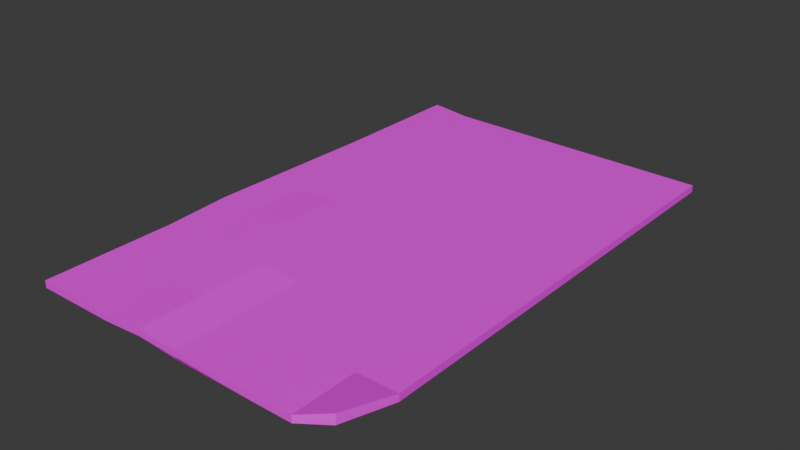 # Source: Picture.blend  (saved by Blender 5.1.30; exported with 4.5.12 LTS)
import bpy
from mathutils import Matrix  # noqa: F401  (used for matrix-valued properties, if any)

bpy.ops.wm.read_factory_settings(use_empty=True)
scene = bpy.context.scene
scene.name = 'Scene'

# ---- collections
col_collection = bpy.data.collections.new('Collection'); scene.collection.children.link(col_collection)

# ---- images (referenced by path relative to the original .blend; pixels are not part of the script)
import os
ASSET_DIR = os.environ.get("B2B_ASSET_DIR", "")  # directory of the original .blend (textures are referenced by path, not embedded)
HERE = os.path.dirname(os.path.abspath(__file__))  # packed textures are extracted next to this script under _unpacked/

def load_image(name, relpath, width, height, colorspace="sRGB"):
    """Load a texture the original file referenced (path relative to the .blend, or extracted next to this script)."""
    p = next((c for c in (os.path.join(HERE, relpath), os.path.join(ASSET_DIR, relpath)) if relpath and os.path.exists(c)), "")
    if p:
        img = bpy.data.images.load(p, check_existing=True)
        img.name = name
    else:  # same state as the original file: an image datablock whose file is absent (Cycles renders it pink)
        img = bpy.data.images.new(name, width, height)
        img.source = "FILE"
        img.filepath = "//" + (relpath or name)
    img.colorspace_settings.name = colorspace
    return img
img_castletexture_png = load_image('castletexture.png', 'castletexture.png', 1024, 1024, 'sRGB')

# ---- materials (node trees are filled in below, after node groups)
mat_material_001 = bpy.data.materials.new('Material.001')
mat_material_001.roughness = 0.5257

# ---- material node trees
mat_material_001.use_nodes = True; mat_material_001.node_tree.nodes.clear()
_N = mat_material_001.node_tree.nodes; _L = mat_material_001.node_tree.links
n0 = _N.new('ShaderNodeBsdfPrincipled'); n0.name = 'Principled BSDF'; n0.location = (0, 300)
n0.inputs[2].default_value = 0.5257
n0.inputs[3].default_value = 1.45
n0.inputs[27].default_value = (0.0, 0.0, 0.0, 1.0)
n0.inputs[28].default_value = 1.0
n1 = _N.new('ShaderNodeOutputMaterial'); n1.name = 'Material Output'; n1.location = (280, 300)
n2 = _N.new('ShaderNodeTexImage'); n2.name = 'Image Texture'; n2.location = (-480, 300)
n2.image = img_castletexture_png
_L.new(n2.outputs[0], n0.inputs[0])
_L.new(n0.outputs[0], n1.inputs[0])
n1.is_active_output = True

# ---- world
world_world = bpy.data.worlds.new('World'); scene.world = world_world
world_world.use_nodes = True; world_world.node_tree.nodes.clear()
_N = world_world.node_tree.nodes; _L = world_world.node_tree.links
n0 = _N.new('ShaderNodeOutputWorld'); n0.name = 'World Output'; n0.location = (200, 100)
n1 = _N.new('ShaderNodeBackground'); n1.name = 'Background'; n1.location = (-200, 100)
n1.inputs[0].default_value = (0.05088, 0.05088, 0.05088, 1.0)
_L.new(n1.outputs[0], n0.inputs[0])
n0.is_active_output = True
world_world.color = (0.05088, 0.05088, 0.05088)
world_world.sun_shadow_jitter_overblur = 0.0

# ---- meshes
me_cube_001 = bpy.data.meshes.new('Cube.001')
me_cube_001.from_pydata([(-0.07582, 0.001899, 0.1242), (-0.07582, 0.005286, 0.1242), (-0.07582, 0.001899, -0.1232), (-0.07582, 0.005286, -0.1232), (0.07499, 0.007079, 0.1209), (0.07384, 0.01017, 0.1192), (0.07793, 0.001899, -0.1172), (0.07793, 0.005286, -0.1172), (-0.07582, 0.001899, -0.05514), (-0.07582, 0.003592, 0.1242), (-0.07582, 0.005286, -0.05514), (-0.07582, 0.003592, -0.1232), (-0.05321, 0.001899, -0.1193), (-0.05321, 0.005286, -0.1193), (0.07793, 0.003592, -0.1172), (0.07793, 0.001899, 0.0), (0.07793, 0.005286, 0.0), (0.07442, 0.008627, 0.12), (0.001053, 0.001899, 0.1242), (0.001053, 0.005286, 0.1242), (0.001053, 0.003592, 0.1242), (-0.05321, 0.003592, -0.1193), (-0.07582, 0.003592, -0.05514), (0.07793, 0.005286, 0.06212), (-0.03738, 0.005286, 0.1242), (-0.07582, 0.005286, 0.06212), (0.03949, 0.005286, 0.1242), (0.001053, 0.005286, 0.06212), (-0.03738, 0.005286, 0.0), (-0.03738, 0.00691, 0.06212), (0.07793, 0.005286, 0.09319), (-0.0566, 0.005286, 0.1242), (-0.07582, 0.006626, 0.03106), (0.02027, 0.005286, 0.1242), (0.001053, 0.005286, 0.09319), (0.07793, 0.005286, 0.03106), (-0.01816, 0.006626, 0.1242), (-0.07582, 0.005286, 0.09319), (0.05871, 0.005286, 0.1242), (-0.0566, 0.005286, 0.0), (-0.03738, 0.00624, 0.09319), (-0.03738, 0.006626, 0.03106), (-0.01816, 0.006626, 0.06212), (-0.0566, 0.006538, 0.06212), (-0.0566, 0.006626, 0.03106), (-0.01816, 0.005286, 0.03106), (-0.01816, 0.006626, 0.09319), (0.05871, 0.005286, 0.09319), (-0.0566, 0.005286, 0.09319), (-0.07582, 0.001899, 0.06212), (0.03949, 0.001899, 0.1242), (0.07793, 0.001899, 0.06212), (-0.03738, 0.001899, 0.1242), (-0.07582, 0.001899, 0.09319), (0.05871, 0.001899, 0.1242), (0.07793, 0.001899, 0.03106), (-0.01816, 0.00324, 0.1242), (-0.07582, 0.003143, 0.03106), (0.02027, 0.001899, 0.1242), (0.07793, 0.001899, 0.09319), (-0.0566, 0.001899, 0.1242), (0.05871, 0.001899, 0.09319), (0.07793, 0.003592, 0.09319), (0.05871, 0.003592, 0.1242)], [], [(22, 10, 3, 11), (21, 13, 7, 14), (62, 30, 5, 17), (20, 19, 36, 24, 31, 1, 9), (61, 59, 4, 54), (48, 37, 1, 31), (18, 20, 9, 0, 60, 52, 56), (54, 63, 20, 18, 58, 50), (63, 38, 26, 33, 19, 20), (59, 62, 17, 4), (12, 21, 14, 6), (2, 11, 21, 12), (11, 3, 13, 21), (8, 22, 11, 2), (0, 9, 22, 8, 57, 49, 53), (9, 1, 37, 25, 32, 10, 22), (47, 26, 38), (46, 40, 24, 36), (45, 41, 29, 42), (44, 32, 25, 43), (41, 44, 43, 29), (28, 39, 44, 41), (39, 10, 32, 44), (13, 3, 10, 39, 28, 41, 45, 42, 27, 34, 19, 33, 26, 47, 23, 35, 16, 7), (34, 46, 36, 19), (27, 42, 46, 34), (42, 29, 40, 46), (30, 47, 38, 5), (23, 47, 30), (40, 48, 31, 24), (29, 43, 48, 40), (43, 25, 37, 48), (57, 55, 51, 59, 61, 54, 50, 58, 18, 56, 52, 60, 0, 53, 49), (14, 7, 16, 35, 23, 30, 62, 59, 51, 55, 15, 6), (4, 17, 63, 54), (17, 5, 38, 63), (8, 2, 12, 6, 15, 55, 57)])
me_cube_001.polygons.foreach_set('use_smooth', [True] * 37)
_k = set([(0, 9), (0, 53), (0, 60), (1, 9), (1, 31), (1, 37), (2, 8), (2, 11), (2, 12), (3, 10), (3, 11), (3, 13), (4, 17), (4, 54), (4, 59), (5, 17), (5, 30), (5, 38), (6, 12), (6, 14), (6, 15), (7, 13), (7, 14), (7, 16), (8, 57), (10, 32), (10, 39), (12, 21), (13, 21), (15, 55), (16, 35), (17, 62), (17, 63), (18, 56), (18, 58), (19, 33), (19, 34), (19, 36), (23, 30), (23, 35), (24, 31), (24, 36), (24, 40), (25, 32), (25, 37), (26, 33), (26, 38), (27, 34), (27, 42), (28, 39), (28, 41), (29, 40), (29, 41), (29, 42), (29, 43), (30, 47), (30, 62), (31, 48), (32, 44), (36, 46), (37, 48), (38, 47), (38, 63), (39, 44), (40, 46), (40, 48), (41, 44), (41, 45), (42, 45), (42, 46), (43, 44), (49, 53), (49, 57), (50, 54), (50, 58), (51, 55), (51, 59), (52, 56), (52, 60), (54, 61), (54, 63), (59, 61), (59, 62)])
me_cube_001.attributes.new('sharp_edge', 'BOOLEAN', 'EDGE').data.foreach_set('value', [ (min(e.vertices), max(e.vertices)) in _k for e in me_cube_001.edges])
_uv = me_cube_001.uv_layers.new(name='UVMap')
_uv.uv.foreach_set('vector', [0.7318, 0.9503, 0.7362, 0.9503, 0.7362, 0.9547, 0.7318, 0.9547, 0.7318, 0.9591, 0.7362, 0.9591, 0.7362, 0.9635, 0.7318, 0.9635, 0.7318, 0.9713, 0.7362, 0.9713, 0.7362, 0.9724, 0.7318, 0.9724, 0.7318, 0.9768, 0.7362, 0.9768, 0.7362, 0.9779, 0.7362, 0.979, 0.7362, 0.9801, 0.7362, 0.9812, 0.7318, 0.9812, 0.7262, 0.9713, 0.7273, 0.9713, 0.7273, 0.9724, 0.7262, 0.9724, 0.7439, 0.9713, 0.745, 0.9713, 0.745, 0.9724, 0.7439, 0.9724, 0.7273, 0.9768, 0.7318, 0.9768, 0.7318, 0.9812, 0.7273, 0.9812, 0.7273, 0.9801, 0.7273, 0.979, 0.7273, 0.9779, 0.7273, 0.9735, 0.7318, 0.9735, 0.7318, 0.9768, 0.7273, 0.9768, 0.7273, 0.9757, 0.7273, 0.9746, 0.7318, 0.9735, 0.7362, 0.9735, 0.7362, 0.9746, 0.7362, 0.9757, 0.7362, 0.9768, 0.7318, 0.9768, 0.7273, 0.9713, 0.7318, 0.9713, 0.7318, 0.9724, 0.7273, 0.9724, 0.7273, 0.9591, 0.7318, 0.9591, 0.7318, 0.9635, 0.7273, 0.9635, 0.7273, 0.9547, 0.7318, 0.9547, 0.7318, 0.9591, 0.7273, 0.9591, 0.7318, 0.9547, 0.7362, 0.9547, 0.7362, 0.9591, 0.7318, 0.9591, 0.7273, 0.9503, 0.7318, 0.9503, 0.7318, 0.9547, 0.7273, 0.9547, 0.7273, 0.9458, 0.7318, 0.9458, 0.7318, 0.9503, 0.7273, 0.9503, 0.7273, 0.9492, 0.7273, 0.9481, 0.7273, 0.9469, 0.7318, 0.9458, 0.7362, 0.9458, 0.7362, 0.9469, 0.7362, 0.9481, 0.7362, 0.9492, 0.7362, 0.9503, 0.7318, 0.9503, 0.7373, 0.9713, 0.7384, 0.9724, 0.7373, 0.9724, 0.7417, 0.9713, 0.7428, 0.9713, 0.7428, 0.9724, 0.7417, 0.9724, 0.7417, 0.969, 0.7428, 0.969, 0.7428, 0.9701, 0.7417, 0.9701, 0.7439, 0.969, 0.745, 0.969, 0.745, 0.9701, 0.7439, 0.9701, 0.7428, 0.969, 0.7439, 0.969, 0.7439, 0.9701, 0.7428, 0.9701, 0.7428, 0.9679, 0.7439, 0.9679, 0.7439, 0.969, 0.7428, 0.969, 0.7439, 0.9679, 0.745, 0.9679, 0.745, 0.969, 0.7439, 0.969, 0.7406, 0.9635, 0.745, 0.9635, 0.745, 0.9679, 0.7439, 0.9679, 0.7428, 0.9679, 0.7428, 0.969, 0.7417, 0.969, 0.7417, 0.9701, 0.7406, 0.9701, 0.7406, 0.9713, 0.7406, 0.9724, 0.7395, 0.9724, 0.7384, 0.9724, 0.7373, 0.9713, 0.7362, 0.9701, 0.7362, 0.969, 0.7362, 0.9679, 0.7362, 0.9635, 0.7406, 0.9713, 0.7417, 0.9713, 0.7417, 0.9724, 0.7406, 0.9724, 0.7406, 0.9701, 0.7417, 0.9701, 0.7417, 0.9713, 0.7406, 0.9713, 0.7417, 0.9701, 0.7428, 0.9701, 0.7428, 0.9713, 0.7417, 0.9713, 0.7362, 0.9713, 0.7373, 0.9713, 0.7373, 0.9724, 0.7362, 0.9724, 0.7362, 0.9701, 0.7373, 0.9713, 0.7362, 0.9713, 0.7428, 0.9713, 0.7439, 0.9713, 0.7439, 0.9724, 0.7428, 0.9724, 0.7428, 0.9701, 0.7439, 0.9701, 0.7439, 0.9713, 0.7428, 0.9713, 0.7439, 0.9701, 0.745, 0.9701, 0.745, 0.9713, 0.7439, 0.9713, 0.7185, 0.969, 0.7273, 0.969, 0.7273, 0.9701, 0.7273, 0.9713, 0.7262, 0.9713, 0.7262, 0.9724, 0.7251, 0.9724, 0.724, 0.9724, 0.7229, 0.9724, 0.7218, 0.9724, 0.7207, 0.9724, 0.7196, 0.9724, 0.7185, 0.9724, 0.7185, 0.9713, 0.7185, 0.9701, 0.7318, 0.9635, 0.7362, 0.9635, 0.7362, 0.9679, 0.7362, 0.969, 0.7362, 0.9701, 0.7362, 0.9713, 0.7318, 0.9713, 0.7273, 0.9713, 0.7273, 0.9701, 0.7273, 0.969, 0.7273, 0.9679, 0.7273, 0.9635, 0.7273, 0.9724, 0.7318, 0.9724, 0.7318, 0.9735, 0.7273, 0.9735, 0.7318, 0.9724, 0.7362, 0.9724, 0.7362, 0.9735, 0.7318, 0.9735, 0.7185, 0.9679, 0.7185, 0.9635, 0.7229, 0.9635, 0.7273, 0.9635, 0.7273, 0.9679, 0.7273, 0.969, 0.7185, 0.969])
me_cube_001.materials.append(mat_material_001)
me_cube_001.update()
me_cube_001.normals_split_custom_set([tuple(v) for v in zip(*[iter([-1.0, -5.215e-08, 0.0, -1.0, -6.118e-07, 0.0, -1.0, 0.0, 0.0, -1.0, 0.0, 0.0, 0.01565, 0.0, -0.9999, 0.01565, 0.0, -0.9999, 0.01565, 0.0, -0.9999, 0.01565, 0.0, -0.9999, 0.9745, 0.1995, 0.1026, 0.9745, 0.1995, 0.1026, 0.9745, 0.1995, 0.1026, 0.9745, 0.1995, 0.1026, 0.0, 0.0, 1.0, 0.0, 0.0, 1.0, 0.0, 0.0, 1.0, 0.0, 0.0, 1.0, 0.0, 0.0, 1.0, 0.0, 0.0, 1.0, 0.0, 0.0, 1.0, 0.1525, -0.9838, 0.09435, 0.1525, -0.9838, 0.09435, 0.1525, -0.9838, 0.09435, 0.1525, -0.9838, 0.09435, 0.0, 1.0, 0.0, 0.0, 1.0, 0.0, 0.0, 1.0, 0.0, 0.0, 1.0, 0.0, 0.0, 0.0, 1.0, 0.0, 0.0, 1.0, 0.0, 0.0, 1.0, 0.0, 0.0, 1.0, 0.0, 0.0, 1.0, 0.0, 0.0, 1.0, 0.0, 0.0, 1.0, 0.0, 0.0, 1.0, 0.0, 0.0, 1.0, 0.0, 0.0, 1.0, 0.0, 0.0, 1.0, 0.0, 0.0, 1.0, 0.0, 0.0, 1.0, 0.0, 0.0, 1.0, 0.0, 0.0, 1.0, 0.0, 0.0, 1.0, 0.0, 0.0, 1.0, 0.0, 0.0, 1.0, 0.0, 0.0, 1.0, 0.9778, 0.1937, 0.07934, 0.9778, 0.1937, 0.07934, 0.9778, 0.1937, 0.07934, 0.9778, 0.1937, 0.07934, 0.01565, 0.0, -0.9999, 0.01565, 0.0, -0.9999, 0.01565, 0.0, -0.9999, 0.01565, 0.0, -0.9999, 0.1702, 0.0, -0.9854, 0.1702, 0.0, -0.9854, 0.1702, 0.0, -0.9854, 0.1702, 0.0, -0.9854, 0.1702, 0.0, -0.9854, 0.1702, 0.0, -0.9854, 0.1702, 0.0, -0.9854, 0.1702, 0.0, -0.9854, -1.0, 5.021e-07, 0.0, -1.0, -5.215e-08, 0.0, -1.0, 0.0, 0.0, -1.0, 0.0, 0.0, -1.0, 1.009e-06, 0.0, -1.0, -1.043e-07, 0.0, -1.0, -5.215e-08, 0.0, -1.0, 5.021e-07, 0.0, -1.0, 1.009e-06, 0.0, -1.0, 1.009e-06, 0.0, -1.0, 1.009e-06, 0.0, -1.0, -1.043e-07, 0.0, -1.0, -1.218e-06, 0.0, -1.0, -1.218e-06, 0.0, -1.0, -1.218e-06, 0.0, -1.0, -1.218e-06, 0.0, -1.0, -6.118e-07, 0.0, -1.0, -5.215e-08, 0.0, 0.0001067, 1.0, -4.915e-05, 0.0002946, 1.0, -0.0001436, 0.0, 1.0, 0.0, -0.04485, 0.9989, 0.01534, -0.04485, 0.9989, 0.01534, -0.04485, 0.9989, 0.01534, -0.04485, 0.9989, 0.01534, 0.0422, 0.9988, -0.02611, 0.0422, 0.9988, -0.02611, 0.0422, 0.9988, -0.02611, 0.0422, 0.9988, -0.02611, -0.03255, 0.9992, 0.02297, -0.03255, 0.9992, 0.02297, -0.03255, 0.9992, 0.02155, -0.03319, 0.9991, 0.02467, -0.009677, 0.9999, -0.003155, -0.009677, 0.9999, -0.003155, -0.009677, 0.9999, -0.003155, -0.009677, 0.9999, -0.003155, 0.0, 0.9991, -0.0431, 0.0, 0.9991, -0.0431, 0.0, 0.9991, -0.0431, 0.0, 0.9991, -0.0431, 0.03276, 0.9992, -0.02284, 0.03276, 0.9992, -0.02284, 0.03276, 0.9992, -0.02284, 0.03276, 0.9992, -0.02284, 0.001494, 1.0, -0.0009243, 0.001494, 1.0, -0.0009243, 0.001494, 1.0, -0.0009243, 0.001494, 1.0, -0.0009243, 0.001494, 1.0, -0.0009243, 0.001494, 1.0, -0.0009243, 0.001494, 1.0, -0.0009243, 0.001494, 1.0, -0.0009243, 0.001494, 1.0, -0.0009243, 0.001494, 1.0, -0.0009243, 0.001494, 1.0, -0.0009243, 0.001494, 1.0, -0.0009243, 0.0002946, 1.0, -0.0001436, 0.0001067, 1.0, -4.915e-05, 0.0003048, 1.0, -0.0001615, 0.001494, 1.0, -0.0009243, 0.001494, 1.0, -0.0009243, 0.001494, 1.0, -0.0009243, 0.06956, 0.9976, 0.0, 0.06956, 0.9976, 0.0, 0.06956, 0.9976, 0.0, 0.06956, 0.9976, 0.0, 0.06956, 0.9976, 0.0, 0.06956, 0.9976, 0.0, 0.06956, 0.9976, 0.0, 0.06956, 0.9976, 0.0, -0.002653, 0.9999, 0.01078, -0.002653, 0.9999, 0.01078, -0.002653, 0.9999, 0.01078, -0.002653, 0.9999, 0.01078, -0.154, 0.9835, -0.09528, -0.154, 0.9835, -0.09528, -0.154, 0.9835, -0.09528, -0.154, 0.9835, -0.09528, 0.0003048, 1.0, -0.0001615, 0.0001067, 1.0, -4.915e-05, 0.0, 1.0, 0.0, -0.02481, 0.9996, 0.01535, -0.02481, 0.9996, 0.01535, -0.02481, 0.9996, 0.01535, -0.02481, 0.9996, 0.01535, -0.03446, 0.9989, 0.0309, -0.03319, 0.9991, 0.02467, -0.0335, 0.9991, 0.02552, -0.03446, 0.9989, 0.0309, -0.03319, 0.9991, 0.02467, -0.03255, 0.9992, 0.02155, -0.03255, 0.9993, 0.02014, -0.0335, 0.9991, 0.02552, -0.001868, -1.0, -0.0004666, -0.001868, -1.0, -0.0004669, -0.001407, -1.0, -0.005088, -0.001407, -1.0, -0.005088, -0.001407, -1.0, -0.005088, -0.001407, -1.0, -0.005088, -0.001407, -1.0, -0.005088, -0.001407, -1.0, -0.005088, -0.001407, -1.0, -0.005088, -0.001407, -1.0, -0.005088, -0.001407, -1.0, -0.005088, -0.001407, -1.0, -0.005088, -0.001407, -1.0, -0.005088, -0.001407, -1.0, -0.005088, -0.001407, -1.0, -0.005088, 1.0, -1.307e-06, 0.0, 1.0, -1.307e-06, 0.0, 1.0, -1.307e-06, 0.0, 1.0, -1.307e-06, 0.0, 1.0, -1.307e-06, 0.0, 1.0, -1.307e-06, 0.0, 1.0, -1.307e-06, 0.0, 1.0, -1.307e-06, 0.0, 1.0, -1.307e-06, 0.0, 1.0, -1.307e-06, 0.0, 1.0, -1.307e-06, 0.0, 1.0, -1.307e-06, 0.0, 0.1381, 0.274, 0.9518, 0.1381, 0.274, 0.9518, 0.1381, 0.274, 0.9518, 0.1381, 0.274, 0.9518, 0.1927, 0.2807, 0.9403, 0.1927, 0.2807, 0.9403, 0.1927, 0.2807, 0.9403, 0.1927, 0.2807, 0.9403, -0.002329, -1.0, 0.004154, -0.002329, -1.0, 0.004154, -0.002329, -1.0, 0.004154, -0.002329, -1.0, 0.004154, -0.002329, -1.0, 0.004154, -0.001868, -1.0, -0.0004669, -0.001868, -1.0, -0.0004666])] * 3)])

# ---- objects
ob_cube = bpy.data.objects.new('Cube', me_cube_001)

# ---- transforms, parenting, visibility, modifiers, constraints
ob_cube.location = (0.0, 0.0, 0.0)
ob_cube.rotation_euler = (1.571, -0.0, 0.0)

# ---- collection membership
col_collection.objects.link(ob_cube)

# ---- scene / render settings (as saved in the file)
scene.frame_start = 1; scene.frame_end = 250; scene.frame_set(1)
scene.render.engine = 'BLENDER_EEVEE_NEXT'
scene.render.bake_bias = 0.0
scene.render.bake_samples = 0
scene.cycles.sampling_pattern = 'TABULATED_SOBOL'
scene.eevee.use_volume_custom_range = False
bpy.context.view_layer.update()

# ---- added for rendering (the .blend has no active camera and no usable light): camera, sun
cam_auto = bpy.data.cameras.new('AutoCamera')
cam_auto.lens = 50.0
cam_auto.sensor_width = 36.0
cam_auto.clip_end = 1000.0
ob_auto_camera = bpy.data.objects.new('AutoCamera', cam_auto)
scene.collection.objects.link(ob_auto_camera)
ob_auto_camera.location = (0.270666, -0.324081, 0.221727)
ob_auto_camera.rotation_euler = (1.09748, -7.21219e-08, 0.694738)
scene.camera = ob_auto_camera
light_auto_sun = bpy.data.lights.new('AutoSun', 'SUN')
light_auto_sun.energy = 3.0
light_auto_sun.angle = 0.0523599
ob_auto_sun = bpy.data.objects.new('AutoSun', light_auto_sun)
scene.collection.objects.link(ob_auto_sun)
ob_auto_sun.rotation_euler = (0.872665, 0.174533, 0.523599)
bpy.context.view_layer.update()
